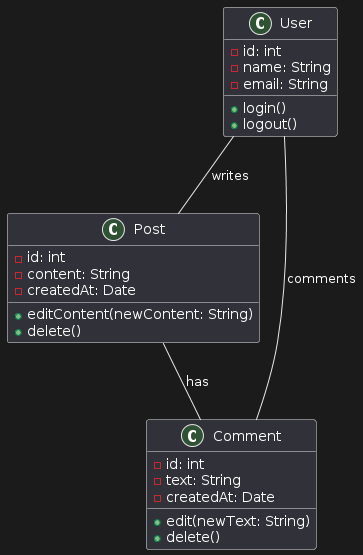

The diagram above was rendered by PlantUML. Its source (embedded in the PNG):
@startuml
class User {
  - id: int
  - name: String
  - email: String
  + login()
  + logout()
}

class Post {
  - id: int
  - content: String
  - createdAt: Date
  + editContent(newContent: String)
  + delete()
}

class Comment {
  - id: int
  - text: String
  - createdAt: Date
  + edit(newText: String)
  + delete()
}

User -- Post: writes
User -- Comment: comments
Post -- Comment: has
@enduml